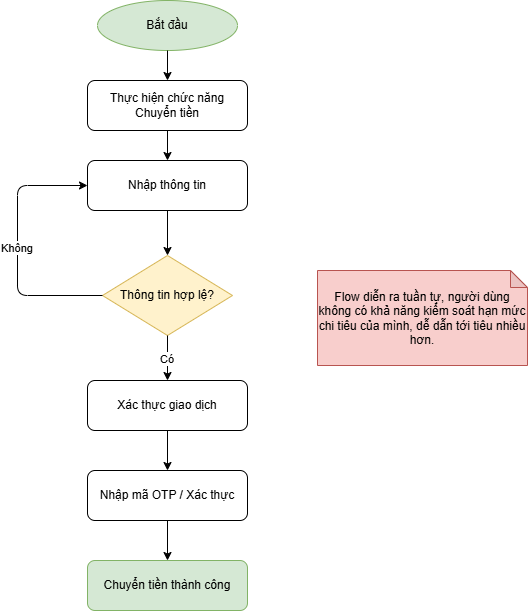

The diagram above was exported from draw.io. Its source (the exported page's mxGraphModel, read from the mxfile embedded in the PNG):
<mxGraphModel dx="1241" dy="733" grid="1" gridSize="10" guides="1" tooltips="1" connect="1" arrows="1" fold="1" page="1" pageScale="1" pageWidth="827" pageHeight="1169" math="0" shadow="0">
  <root>
    <mxCell id="0" />
    <mxCell id="1" parent="0" />
    <mxCell id="A" parent="1" style="ellipse;whiteSpace=wrap;html=1;fillColor=#d5e8d4;strokeColor=#82b366;" value="Bắt đầu" vertex="1">
      <mxGeometry height="50" width="140" x="360" y="180" as="geometry" />
    </mxCell>
    <mxCell id="D" parent="1" style="rounded=1;whiteSpace=wrap;html=1;" value="Thực hiện chức năng Chuyển tiền" vertex="1">
      <mxGeometry height="50" width="160" x="350" y="260" as="geometry" />
    </mxCell>
    <mxCell id="E" parent="1" style="rounded=1;whiteSpace=wrap;html=1;" value="Nhập thông tin" vertex="1">
      <mxGeometry height="50" width="160" x="350" y="340" as="geometry" />
    </mxCell>
    <mxCell id="fJcvKIwaz8KA2uR8YTp--3" edge="1" parent="1" source="F" style="edgeStyle=orthogonalEdgeStyle;rounded=0;orthogonalLoop=1;jettySize=auto;html=1;entryX=0.5;entryY=0;entryDx=0;entryDy=0;defaultLabelBackgroundColor=page;" target="I">
      <mxGeometry relative="1" as="geometry" />
    </mxCell>
    <mxCell id="F" parent="1" style="rounded=1;whiteSpace=wrap;html=1;" value="Xác thực giao dịch" vertex="1">
      <mxGeometry height="50" width="160" x="350" y="560" as="geometry" />
    </mxCell>
    <mxCell id="H" parent="1" style="rhombus;whiteSpace=wrap;html=1;fillColor=#fff2cc;strokeColor=#d6b656;" value="Thông tin hợp lệ?" vertex="1">
      <mxGeometry height="80" width="130" x="365" y="435" as="geometry" />
    </mxCell>
    <mxCell id="I" parent="1" style="rounded=1;whiteSpace=wrap;html=1;" value="Nhập mã OTP / Xác thực" vertex="1">
      <mxGeometry height="50" width="160" x="350" y="650" as="geometry" />
    </mxCell>
    <mxCell id="J" parent="1" style="rounded=1;whiteSpace=wrap;html=1;fillColor=#d5e8d4;strokeColor=#82b366;" value="Chuyển tiền thành công" vertex="1">
      <mxGeometry height="50" width="160" x="350" y="740" as="geometry" />
    </mxCell>
    <mxCell id="e1" edge="1" parent="1" source="A" style="entryX=0.5;entryY=0;entryDx=0;entryDy=0;" target="D">
      <mxGeometry relative="1" as="geometry">
        <mxPoint x="430" y="100" as="targetPoint" />
      </mxGeometry>
    </mxCell>
    <mxCell id="e2" edge="1" parent="1" target="C">
      <mxGeometry relative="1" as="geometry">
        <mxPoint x="430" y="150" as="sourcePoint" />
      </mxGeometry>
    </mxCell>
    <mxCell id="e4" edge="1" parent="1" source="D" target="E">
      <mxGeometry relative="1" as="geometry" />
    </mxCell>
    <mxCell id="e5" edge="1" parent="1" source="E" target="H">
      <mxGeometry relative="1" as="geometry" />
    </mxCell>
    <mxCell id="e8" edge="1" parent="1" source="H" style="entryX=0.5;entryY=0;entryDx=0;entryDy=0;" target="F" value="Có">
      <mxGeometry relative="1" as="geometry" />
    </mxCell>
    <mxCell id="e9" edge="1" parent="1" source="I" target="J">
      <mxGeometry relative="1" as="geometry" />
    </mxCell>
    <mxCell id="e21" edge="1" parent="1" source="H" style="entryX=0;entryY=0.5;entryDx=0;entryDy=0;exitX=0;exitY=0.5;exitDx=0;exitDy=0;" target="E" value="Không">
      <mxGeometry relative="1" as="geometry">
        <Array as="points">
          <mxPoint x="280" y="475" />
          <mxPoint x="280" y="365" />
        </Array>
        <mxPoint x="330" y="500" as="sourcePoint" />
        <mxPoint x="330" y="360" as="targetPoint" />
      </mxGeometry>
    </mxCell>
    <mxCell id="fJcvKIwaz8KA2uR8YTp--4" parent="1" style="shape=note;whiteSpace=wrap;html=1;backgroundOutline=1;darkOpacity=0.05;size=17;fillColor=#f8cecc;strokeColor=#b85450;" value="Flow diễn ra tuần tự, người dùng không có khả năng kiểm soát hạn mức chi tiêu của mình, dễ dẫn tới tiêu nhiều hơn." vertex="1">
      <mxGeometry height="95" width="210" x="580" y="450" as="geometry" />
    </mxCell>
  </root>
</mxGraphModel>